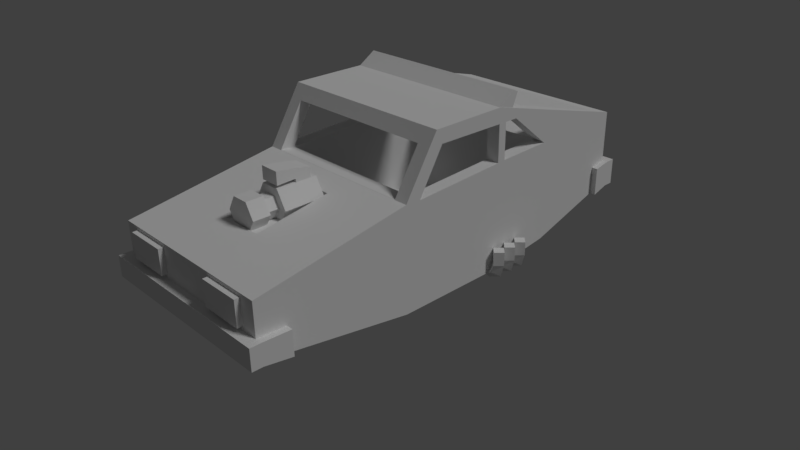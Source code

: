 # Source: v8_interceptor.blend  (saved by Blender 2.78.0; exported with 4.5.12 LTS)
import bpy
from mathutils import Matrix  # noqa: F401  (used for matrix-valued properties, if any)

bpy.ops.wm.read_factory_settings(use_empty=True)
scene = bpy.context.scene
scene.name = 'Scene'

# ---- collections
col_collection_1 = bpy.data.collections.new('Collection 1'); scene.collection.children.link(col_collection_1)

# ---- materials (node trees are filled in below, after node groups)
mat_white = bpy.data.materials.new('white')
mat_white.alpha_threshold = 0.0
mat_white.use_transparent_shadow = False
mat_white.roughness = 0.5
mat_red = bpy.data.materials.new('red')
mat_red.alpha_threshold = 0.0
mat_red.use_transparent_shadow = False
mat_red.diffuse_color = (0.8, 0.0, 0.0, 1.0)
mat_red.roughness = 0.5
mat_material = bpy.data.materials.new('Material')
mat_material.alpha_threshold = 0.0
mat_material.use_transparent_shadow = False
mat_material.roughness = 0.5
mat_material.line_color = (0.0, 0.0, 0.0, 1.0)

# ---- material node trees

# ---- world
world_world = bpy.data.worlds.new('World'); scene.world = world_world
world_world.color = (0.05088, 0.05088, 0.05088)
world_world.use_sun_shadow = False
world_world.sun_shadow_jitter_overblur = 0.0
world_world.cycles.sampling_method = 'MANUAL'

# ---- cameras
cam_camera = bpy.data.cameras.new('Camera')
cam_camera.clip_end = 100.0
cam_camera.lens = 35.0
cam_camera.sensor_width = 32.0
cam_camera.sensor_height = 18.0
cam_camera.ortho_scale = 7.314
cam_camera.dof.focus_distance = 0.0
cam_camera.dof.aperture_fstop = 128.0

# ---- lights
light_lamp = bpy.data.lights.new('Lamp', 'SUN')
light_lamp.transmission_factor = 0.0
light_lamp.cutoff_distance = 30.0
light_lamp.angle = 0.1993
light_lamp.energy = 1.0
light_lamp.shadow_buffer_clip_start = 1.001
light_lamp.shadow_soft_size = 0.1
light_lamp.shadow_cascade_max_distance = 1000.0

# ---- meshes
me_cube_010 = bpy.data.meshes.new('Cube.010')
me_cube_010.from_pydata([(0.446, -2.71, -0.2633), (0.446, -2.71, 0.07231), (0.446, -2.575, -0.2633), (0.446, -2.575, 0.07231), (1.021, -2.71, -0.2633), (1.021, -2.71, 0.07231), (1.021, -2.575, -0.2633), (1.021, -2.575, 0.07231), (-1.021, -2.71, -0.2633), (-1.021, -2.71, 0.07231), (-1.021, -2.575, -0.2633), (-1.021, -2.575, 0.07231), (-0.446, -2.71, -0.2633), (-0.446, -2.71, 0.07231), (-0.446, -2.575, -0.2633), (-0.446, -2.575, 0.07231)], [], [(0, 1, 3, 2), (2, 3, 7, 6), (6, 7, 5, 4), (4, 5, 1, 0), (2, 6, 4, 0), (7, 3, 1, 5), (8, 9, 11, 10), (10, 11, 15, 14), (14, 15, 13, 12), (12, 13, 9, 8), (10, 14, 12, 8), (15, 11, 9, 13)])
_uv = me_cube_010.uv_layers.new(name='UVMap')
_uv.uv.foreach_set('vector', [0.0, 0.0, 0.0, 0.0, 0.0, 0.0, 0.0, 0.0, 0.0, 0.0, 0.0, 0.0, 0.0, 0.0, 0.0, 0.0, 0.0, 0.0, 0.0, 0.0, 0.0, 0.0, 0.0, 0.0, 0.0, 0.0, 0.0, 0.0, 0.0, 0.0, 0.0, 0.0, 0.0, 0.0, 0.0, 0.0, 0.0, 0.0, 0.0, 0.0, 0.0, 0.0, 0.0, 0.0, 0.0, 0.0, 0.0, 0.0, 0.0, 0.0, 0.0, 0.0, 0.0, 0.0, 0.0, 0.0, 0.0, 0.0, 0.0, 0.0, 0.0, 0.0, 0.0, 0.0, 0.0, 0.0, 0.0, 0.0, 0.0, 0.0, 0.0, 0.0, 0.0, 0.0, 0.0, 0.0, 0.0, 0.0, 0.0, 0.0, 0.0, 0.0, 0.0, 0.0, 0.0, 0.0, 0.0, 0.0, 0.0, 0.0, 0.0, 0.0, 0.0, 0.0, 0.0, 0.0])
me_cube_010.materials.append(mat_white)
me_cube_010.use_remesh_preserve_volume = False
me_cube_010.use_remesh_preserve_attributes = False
me_cube_010.use_mirror_vertex_groups = False
me_cube_010.update()
me_cube_009 = bpy.data.meshes.new('Cube.009')
me_cube_009.from_pydata([(-1.066, 3.061, 0.152), (-1.066, 3.061, 0.4368), (-1.066, 3.197, 0.152), (-1.066, 3.197, 0.4368), (-0.6074, 3.061, 0.152), (-0.6074, 3.061, 0.4368), (-0.6074, 3.197, 0.152), (-0.6074, 3.197, 0.4368), (0.6074, 3.061, 0.152), (0.6074, 3.061, 0.4368), (0.6074, 3.197, 0.152), (0.6074, 3.197, 0.4368), (1.066, 3.061, 0.152), (1.066, 3.061, 0.4368), (1.066, 3.197, 0.152), (1.066, 3.197, 0.4368)], [], [(0, 1, 3, 2), (2, 3, 7, 6), (6, 7, 5, 4), (4, 5, 1, 0), (2, 6, 4, 0), (7, 3, 1, 5), (8, 9, 11, 10), (10, 11, 15, 14), (14, 15, 13, 12), (12, 13, 9, 8), (10, 14, 12, 8), (15, 11, 9, 13)])
_uv = me_cube_009.uv_layers.new(name='UVMap')
_uv.uv.foreach_set('vector', [0.0, 0.0, 0.0, 0.0, 0.0, 0.0, 0.0, 0.0, 0.0, 0.0, 0.0, 0.0, 0.0, 0.0, 0.0, 0.0, 0.0, 0.0, 0.0, 0.0, 0.0, 0.0, 0.0, 0.0, 0.0, 0.0, 0.0, 0.0, 0.0, 0.0, 0.0, 0.0, 0.0, 0.0, 0.0, 0.0, 0.0, 0.0, 0.0, 0.0, 0.0, 0.0, 0.0, 0.0, 0.0, 0.0, 0.0, 0.0, 0.0, 0.0, 0.0, 0.0, 0.0, 0.0, 0.0, 0.0, 0.0, 0.0, 0.0, 0.0, 0.0, 0.0, 0.0, 0.0, 0.0, 0.0, 0.0, 0.0, 0.0, 0.0, 0.0, 0.0, 0.0, 0.0, 0.0, 0.0, 0.0, 0.0, 0.0, 0.0, 0.0, 0.0, 0.0, 0.0, 0.0, 0.0, 0.0, 0.0, 0.0, 0.0, 0.0, 0.0, 0.0, 0.0, 0.0, 0.0])
me_cube_009.materials.append(mat_red)
me_cube_009.use_remesh_preserve_volume = False
me_cube_009.use_remesh_preserve_attributes = False
me_cube_009.use_mirror_vertex_groups = False
me_cube_009.update()
me_cube = bpy.data.meshes.new('Cube')
me_cube.from_pydata([(0.2637, -0.9476, 0.3594), (0.2637, -1.498, 0.3594), (0.1318, -0.9476, 0.1311), (0.1318, -1.498, 0.1311), (-0.1318, -0.9476, 0.1311), (-0.1318, -1.498, 0.1311), (-0.2637, -0.9476, 0.3594), (-0.2637, -1.498, 0.3594), (-0.1318, -0.9476, 0.5878), (-0.1318, -1.498, 0.5878), (0.1318, -0.9476, 0.5878), (0.1318, -1.498, 0.5878), (0.07573, -1.498, 0.2283), (0.1515, -1.498, 0.3594), (-0.07573, -1.498, 0.2283), (-0.1515, -1.498, 0.3594), (-0.07573, -1.498, 0.4906), (0.07573, -1.498, 0.4906), (0.07573, -1.669, 0.2283), (0.1515, -1.669, 0.3594), (-0.07573, -1.669, 0.2283), (-0.1515, -1.669, 0.3594), (-0.07573, -1.669, 0.4906), (0.07573, -1.669, 0.4906), (0.1133, -1.669, 0.1632), (0.2266, -1.669, 0.3594), (-0.1133, -1.669, 0.1632), (-0.2266, -1.669, 0.3594), (-0.1133, -1.669, 0.5557), (0.1133, -1.669, 0.5557), (0.1133, -1.902, 0.1632), (0.2266, -1.902, 0.3594), (-0.1133, -1.902, 0.1632), (-0.2266, -1.902, 0.3594), (-0.1133, -1.902, 0.5557), (0.1133, -1.902, 0.5557), (-0.1318, -1.234, 0.5878), (-0.1318, -1.026, 0.5878), (0.1318, -1.026, 0.5878), (0.1318, -1.234, 0.5878), (-0.1318, -1.234, 0.6338), (-0.1318, -1.026, 0.6606), (0.1318, -1.026, 0.6606), (0.1318, -1.234, 0.6338), (-0.1318, -1.234, 0.7583), (-0.1318, -1.026, 0.7193), (0.1318, -1.026, 0.7193), (0.1318, -1.234, 0.7583), (0.1318, -1.492, 0.624), (-0.1318, -1.492, 0.624), (0.1318, -1.492, 0.7949), (-0.1318, -1.492, 0.7949), (-0.2868, -1.913, 0.2144), (-0.2868, -0.9223, 0.2144), (0.2868, -1.913, 0.2144), (0.2868, -0.9223, 0.2144), (-1.23, 0.9148, 1.203), (-1.23, 1.167, 1.363), (-1.23, 1.145, 1.128), (-1.23, 1.23, 1.332), (1.23, 0.9148, 1.203), (1.23, 1.167, 1.363), (1.23, 1.145, 1.128), (1.23, 1.23, 1.332), (-1.049, -0.3744, -0.7029), (-1.049, -0.3744, 0.4505), (-1.049, 1.795, -0.7029), (-1.049, 1.795, 0.5377), (1.049, -0.3744, -0.7029), (1.049, -0.3744, 0.4505), (1.049, 1.795, -0.7029), (1.049, 1.795, 0.5377), (-1.049, -0.03059, 1.02), (-1.049, 1.225, 0.9996), (1.049, 1.225, 0.9996), (1.049, -0.03059, 1.02), (-1.049, 1.337, -0.7029), (-1.049, 0.9284, 0.5119), (1.049, 1.337, -0.7029), (1.049, 0.9284, 0.5119), (-1.049, 0.9254, 1.004), (1.049, 0.9254, 1.004), (-1.049, 1.044, 0.5199), (1.049, 1.536, -0.7029), (-1.049, 1.041, 1.002), (-1.049, 1.536, -0.7029), (1.049, 1.044, 0.5199), (1.049, 1.041, 1.002), (-1.232, -0.5837, -0.9391), (-1.232, -0.5837, 0.4609), (-1.232, 1.85, -0.8282), (-1.232, 1.85, 0.4609), (1.232, -0.5837, -0.9391), (1.232, -0.5837, 0.4609), (1.232, 1.85, -0.8282), (1.232, 1.85, 0.4609), (-1.232, -2.638, -0.5986), (-1.232, -2.638, 0.1205), (1.232, -2.638, 0.1205), (1.232, -2.638, -0.5986), (-1.232, 3.136, 0.4609), (-1.232, 3.136, -0.4365), (1.232, 3.136, -0.4365), (1.232, 3.136, 0.4609), (-1.232, -0.1181, 1.207), (-1.232, 1.85, 0.9561), (1.232, 1.85, 0.9561), (1.232, -0.1181, 1.207), (-1.232, 3.136, 0.6088), (1.232, 3.136, 0.6088), (-1.232, 0.9372, -0.9391), (-1.232, 0.9372, 0.4609), (1.232, 0.9372, -0.9391), (1.232, 0.9372, 0.4609), (-1.232, 0.9372, 1.207), (1.232, 0.9372, 1.207), (-1.232, -0.5837, -0.3891), (-1.232, 1.85, -0.3217), (1.232, 1.85, -0.3217), (1.232, -0.5837, -0.3891), (-1.232, -2.638, -0.3161), (1.232, -2.638, -0.3161), (-1.232, 3.136, -0.08394), (1.232, 3.136, -0.08394), (1.232, 0.9372, -0.3891), (-1.232, 0.9372, -0.3891), (-1.232, -2.26, 0.1832), (1.232, -2.26, 0.1832), (1.232, -2.26, -0.6613), (-1.232, -2.26, -0.6613), (-1.232, -2.26, -0.3295), (1.232, -2.26, -0.3295), (1.232, -2.781, -0.3161), (1.232, -2.781, -0.5986), (-1.232, -2.781, -0.5986), (-1.232, -2.781, -0.3161), (1.327, -2.638, -0.3161), (1.327, -2.638, -0.5986), (-1.327, -2.26, -0.6613), (-1.327, -2.638, -0.5986), (-1.327, -2.638, -0.3161), (-1.327, -2.26, -0.3295), (1.327, -2.26, -0.3295), (1.327, -2.26, -0.6613), (1.327, -2.781, -0.3161), (1.327, -2.781, -0.5986), (-1.327, -2.781, -0.5986), (-1.327, -2.781, -0.3161), (-1.232, 2.905, -0.5066), (1.232, 2.905, -0.5066), (1.232, 2.905, 0.4609), (-1.232, 2.905, 0.4609), (1.232, 2.905, 0.6709), (-1.232, 2.905, 0.6709), (1.232, 2.905, -0.1265), (-1.232, 2.905, -0.1265), (-1.232, 3.265, -0.08394), (-1.232, 3.265, -0.4365), (1.232, 3.265, -0.4365), (1.232, 3.265, -0.08394), (-1.314, 3.136, -0.08394), (-1.314, 3.136, -0.4365), (1.314, 3.136, -0.08394), (1.314, 3.136, -0.4365), (-1.314, 2.905, -0.5066), (1.314, 2.905, -0.1265), (-1.314, 2.905, -0.1265), (1.314, 2.905, -0.5066), (-1.314, 3.265, -0.08394), (-1.314, 3.265, -0.4365), (1.314, 3.265, -0.08394), (1.314, 3.265, -0.4365), (1.232, -0.1522, 0.4609), (1.232, -0.3744, 0.4505), (1.232, 0.9284, 0.5119), (1.232, 0.9254, 1.004), (1.232, -0.3681, 0.4609), (1.232, -0.03059, 1.02), (-1.049, -0.2277, 1.032), (1.049, -0.5827, 0.4626), (1.049, -0.2277, 1.032), (-1.049, -0.5827, 0.4626), (-1.232, -0.3681, 0.4609), (-1.232, -0.3744, 0.4505), (-1.232, 0.9254, 1.004), (-1.232, -0.03059, 1.02), (-1.232, -0.1522, 0.4609), (-1.232, 0.9284, 0.5119), (1.232, 1.041, 1.002), (-1.232, 1.041, 1.002), (-1.232, 1.044, 0.5199), (1.232, 1.044, 0.5199), (1.232, 1.225, 0.9996), (-1.232, 1.225, 0.9996), (1.232, 1.795, 0.5377), (-1.232, 1.795, 0.5377), (-1.049, 1.525, 1.046), (1.049, 1.525, 1.046), (1.049, 2.866, 0.6676), (1.049, 1.85, 0.9561), (-1.049, 2.866, 0.6676), (-1.049, 1.85, 0.9561), (-1.327, 0.8071, -0.802), (-1.327, 0.8071, -0.6161), (-1.42, 0.9, -0.802), (-1.42, 0.9, -0.6161), (-1.327, 0.9929, -0.802), (-1.327, 0.9929, -0.6161), (-1.234, 0.9, -0.802), (-1.234, 0.9, -0.6161), (-1.285, 0.8071, -0.9053), (-1.376, 0.9, -0.9651), (-1.285, 0.9929, -0.9053), (-1.214, 0.9, -0.8456), (-1.188, 0.8071, -0.9531), (-1.188, 0.9, -1.046), (-1.188, 0.9929, -0.9531), (-1.188, 0.9, -0.8601), (-0.7121, 0.8071, -0.8328), (-0.7121, 0.9, -0.9257), (-0.7121, 0.9929, -0.8328), (-0.7121, 0.9, -0.7398), (-1.327, 1.007, -0.802), (-1.327, 1.007, -0.6161), (-1.42, 1.1, -0.802), (-1.42, 1.1, -0.6161), (-1.327, 1.193, -0.802), (-1.327, 1.193, -0.6161), (-1.234, 1.1, -0.802), (-1.234, 1.1, -0.6161), (-1.285, 1.007, -0.9053), (-1.376, 1.1, -0.9651), (-1.285, 1.193, -0.9053), (-1.214, 1.1, -0.8456), (-1.188, 1.007, -0.9531), (-1.188, 1.1, -1.046), (-1.188, 1.193, -0.9531), (-1.188, 1.1, -0.8601), (-0.7121, 1.007, -0.8328), (-0.7121, 1.1, -0.9257), (-0.7121, 1.193, -0.8328), (-0.7121, 1.1, -0.7398), (-1.327, 1.207, -0.802), (-1.327, 1.207, -0.6161), (-1.42, 1.3, -0.802), (-1.42, 1.3, -0.6161), (-1.327, 1.393, -0.802), (-1.327, 1.393, -0.6161), (-1.234, 1.3, -0.802), (-1.234, 1.3, -0.6161), (-1.285, 1.207, -0.9053), (-1.376, 1.3, -0.9651), (-1.285, 1.393, -0.9053), (-1.214, 1.3, -0.8456), (-1.188, 1.207, -0.9531), (-1.188, 1.3, -1.046), (-1.188, 1.393, -0.9531), (-1.188, 1.3, -0.8601), (-0.7121, 1.207, -0.8328), (-0.7121, 1.3, -0.9257), (-0.7121, 1.393, -0.8328), (-0.7121, 1.3, -0.7398), (1.327, 1.393, -0.802), (1.327, 1.393, -0.6161), (1.42, 1.3, -0.802), (1.42, 1.3, -0.6161), (1.327, 1.207, -0.802), (1.327, 1.207, -0.6161), (1.234, 1.3, -0.802), (1.234, 1.3, -0.6161), (1.285, 1.393, -0.9053), (1.376, 1.3, -0.9651), (1.285, 1.207, -0.9053), (1.214, 1.3, -0.8456), (1.188, 1.393, -0.9531), (1.188, 1.3, -1.046), (1.188, 1.207, -0.9531), (1.188, 1.3, -0.8601), (0.7121, 1.393, -0.8328), (0.7121, 1.3, -0.9257), (0.7121, 1.207, -0.8328), (0.7121, 1.3, -0.7398), (1.327, 1.193, -0.802), (1.327, 1.193, -0.6161), (1.42, 1.1, -0.802), (1.42, 1.1, -0.6161), (1.327, 1.007, -0.802), (1.327, 1.007, -0.6161), (1.234, 1.1, -0.802), (1.234, 1.1, -0.6161), (1.285, 1.193, -0.9053), (1.376, 1.1, -0.9651), (1.285, 1.007, -0.9053), (1.214, 1.1, -0.8456), (1.188, 1.193, -0.9531), (1.188, 1.1, -1.046), (1.188, 1.007, -0.9531), (1.188, 1.1, -0.8601), (0.7121, 1.193, -0.8328), (0.7121, 1.1, -0.9257), (0.7121, 1.007, -0.8328), (0.7121, 1.1, -0.7398), (1.327, 0.9929, -0.802), (1.327, 0.9929, -0.6161), (1.42, 0.9, -0.802), (1.42, 0.9, -0.6161), (1.327, 0.8071, -0.802), (1.327, 0.8071, -0.6161), (1.234, 0.9, -0.802), (1.234, 0.9, -0.6161), (1.285, 0.9929, -0.9053), (1.376, 0.9, -0.9651), (1.285, 0.8071, -0.9053), (1.214, 0.9, -0.8456), (1.188, 0.9929, -0.9531), (1.188, 0.9, -1.046), (1.188, 0.8071, -0.9531), (1.188, 0.9, -0.8601), (0.7121, 0.9929, -0.8328), (0.7121, 0.9, -0.9257), (0.7121, 0.8071, -0.8328), (0.7121, 0.9, -0.7398), (-0.2868, -1.913, 0.2406), (0.2868, -1.913, 0.2406), (-0.2868, -1.617, 0.2897), (-0.2868, -0.9223, 0.4048), (0.2868, -0.9223, 0.4048)], [], [(0, 1, 3, 2), (2, 3, 5, 4), (4, 5, 7, 6), (6, 7, 9, 8), (1, 11, 17, 13), (11, 10, 38, 39), (10, 11, 1, 0), (0, 2, 4, 6, 8, 10), (17, 16, 22, 23), (9, 7, 15, 16), (5, 3, 12, 14), (11, 9, 16, 17), (3, 1, 13, 12), (7, 5, 14, 15), (19, 23, 29, 25), (15, 14, 20, 21), (12, 13, 19, 18), (13, 17, 23, 19), (16, 15, 21, 22), (14, 12, 18, 20), (29, 28, 34, 35), (22, 21, 27, 28), (20, 18, 24, 26), (23, 22, 28, 29), (21, 20, 26, 27), (18, 19, 25, 24), (30, 31, 35, 34, 33, 32), (27, 26, 32, 33), (24, 25, 31, 30), (25, 29, 35, 31), (28, 27, 33, 34), (26, 24, 30, 32), (36, 39, 43, 40), (10, 8, 37, 38), (9, 11, 39, 36), (8, 9, 36, 37), (43, 42, 46, 47), (37, 36, 40, 41), (39, 38, 42, 43), (38, 37, 41, 42), (45, 44, 47, 46), (42, 41, 45, 46), (47, 44, 51, 50), (41, 40, 44, 45), (49, 48, 50, 51), (44, 40, 49, 51), (40, 43, 48, 49), (43, 47, 50, 48), (52, 53, 325, 324, 322), (53, 55, 326, 325), (55, 54, 323, 326), (54, 52, 322, 323), (53, 52, 54, 55), (56, 57, 59, 58), (58, 59, 63, 62), (62, 63, 61, 60), (60, 61, 57, 56), (58, 62, 60, 56), (63, 59, 57, 61), (85, 66, 67, 82), (66, 70, 71, 67), (78, 68, 69, 79), (68, 64, 65, 69), (76, 64, 68, 78), (74, 197, 199, 198, 71), (81, 75, 72, 80), (77, 187, 186, 183, 65), (87, 188, 191, 86), (72, 178, 181, 65), (82, 84, 80, 77), (79, 174, 175, 81), (87, 81, 80, 84), (85, 76, 78, 83), (83, 78, 79, 86), (64, 76, 77, 65), (70, 83, 86, 71), (66, 85, 83, 70), (74, 87, 84, 73), (84, 189, 193, 73), (79, 81, 87, 86), (76, 85, 82, 77), (86, 191, 194, 71), (81, 175, 177, 75), (74, 192, 188, 87), (69, 173, 172, 174, 79), (73, 193, 195, 67), (72, 185, 184, 80), (67, 195, 190, 82), (71, 194, 192, 74), (75, 177, 176, 173, 69), (80, 184, 187, 77), (82, 190, 189, 84), (65, 183, 182, 185, 72), (75, 180, 178, 72), (65, 181, 179, 69), (69, 179, 180, 75), (73, 196, 197, 74), (71, 198, 200, 67), (67, 200, 201, 196, 73), (125, 111, 91, 117), (149, 148, 101, 102), (124, 113, 172, 173, 176, 93, 119), (127, 126, 97, 98), (110, 112, 92, 88), (111, 186, 187, 184, 185, 182, 89, 104, 114), (121, 98, 97, 120), (131, 127, 98, 121), (129, 96, 139, 138), (129, 128, 99, 96), (122, 100, 103, 123), (150, 103, 109, 152), (155, 151, 100, 122), (149, 102, 163, 167), (115, 114, 104, 107), (153, 152, 109, 108), (89, 181, 178, 180, 107, 104), (103, 100, 108, 109), (151, 91, 105, 153), (113, 95, 194, 191, 188, 115), (93, 176, 177, 175, 174, 172, 113, 115, 107), (106, 199, 197, 196, 201, 105, 114, 115), (91, 195, 193, 189, 114, 105), (90, 94, 112, 110), (118, 95, 113, 124), (116, 89, 182, 183, 186, 111, 125), (88, 116, 125, 110), (94, 118, 124, 112), (150, 154, 123, 103), (122, 156, 168, 160), (122, 123, 159, 156), (126, 130, 120, 97), (96, 134, 146, 139), (134, 135, 147, 146), (112, 124, 119, 92), (110, 125, 117, 90), (92, 119, 131, 128), (89, 116, 130, 126), (88, 92, 128, 129), (116, 88, 129, 130), (119, 93, 127, 131), (93, 326, 323, 322, 324, 126, 127), (133, 132, 135, 134), (96, 99, 133, 134), (121, 120, 135, 132), (133, 99, 137, 145), (141, 138, 139, 140), (143, 142, 136, 137), (137, 136, 144, 145), (140, 139, 146, 147), (120, 130, 141, 140), (132, 133, 145, 144), (135, 120, 140, 147), (99, 128, 143, 137), (130, 129, 138, 141), (121, 132, 144, 136), (128, 131, 142, 143), (131, 121, 136, 142), (90, 117, 155, 148), (95, 118, 154, 150), (100, 151, 153, 108), (105, 201, 200, 198, 199, 106, 152, 153), (118, 94, 149, 154), (117, 91, 151, 155), (95, 150, 152, 106), (94, 90, 148, 149), (157, 156, 159, 158), (155, 122, 160, 166), (101, 148, 164, 161), (102, 101, 157, 158), (165, 167, 163, 162), (164, 166, 160, 161), (161, 160, 168, 169), (162, 163, 171, 170), (158, 159, 170, 171), (148, 155, 166, 164), (157, 101, 161, 169), (154, 149, 167, 165), (123, 154, 165, 162), (156, 157, 169, 168), (102, 158, 171, 163), (159, 123, 162, 170), (115, 188, 192, 194, 95, 106), (107, 180, 179, 181, 89, 93), (114, 189, 190, 195, 91, 111), (202, 203, 205, 204), (204, 205, 207, 206), (205, 203, 209, 207), (206, 207, 209, 208), (208, 209, 203, 202), (206, 208, 213, 212), (212, 213, 217, 216), (208, 202, 210, 213), (204, 206, 212, 211), (202, 204, 211, 210), (217, 214, 218, 221), (210, 211, 215, 214), (213, 210, 214, 217), (211, 212, 216, 215), (218, 219, 220, 221), (215, 216, 220, 219), (216, 217, 221, 220), (214, 215, 219, 218), (222, 223, 225, 224), (224, 225, 227, 226), (225, 223, 229, 227), (226, 227, 229, 228), (228, 229, 223, 222), (226, 228, 233, 232), (232, 233, 237, 236), (228, 222, 230, 233), (224, 226, 232, 231), (222, 224, 231, 230), (237, 234, 238, 241), (230, 231, 235, 234), (233, 230, 234, 237), (231, 232, 236, 235), (238, 239, 240, 241), (235, 236, 240, 239), (236, 237, 241, 240), (234, 235, 239, 238), (242, 243, 245, 244), (244, 245, 247, 246), (245, 243, 249, 247), (246, 247, 249, 248), (248, 249, 243, 242), (246, 248, 253, 252), (252, 253, 257, 256), (248, 242, 250, 253), (244, 246, 252, 251), (242, 244, 251, 250), (257, 254, 258, 261), (250, 251, 255, 254), (253, 250, 254, 257), (251, 252, 256, 255), (258, 259, 260, 261), (255, 256, 260, 259), (256, 257, 261, 260), (254, 255, 259, 258), (262, 263, 265, 264), (264, 265, 267, 266), (265, 263, 269, 267), (266, 267, 269, 268), (268, 269, 263, 262), (266, 268, 273, 272), (272, 273, 277, 276), (268, 262, 270, 273), (264, 266, 272, 271), (262, 264, 271, 270), (277, 274, 278, 281), (270, 271, 275, 274), (273, 270, 274, 277), (271, 272, 276, 275), (278, 279, 280, 281), (275, 276, 280, 279), (276, 277, 281, 280), (274, 275, 279, 278), (282, 283, 285, 284), (284, 285, 287, 286), (285, 283, 289, 287), (286, 287, 289, 288), (288, 289, 283, 282), (286, 288, 293, 292), (292, 293, 297, 296), (288, 282, 290, 293), (284, 286, 292, 291), (282, 284, 291, 290), (297, 294, 298, 301), (290, 291, 295, 294), (293, 290, 294, 297), (291, 292, 296, 295), (298, 299, 300, 301), (295, 296, 300, 299), (296, 297, 301, 300), (294, 295, 299, 298), (302, 303, 305, 304), (304, 305, 307, 306), (305, 303, 309, 307), (306, 307, 309, 308), (308, 309, 303, 302), (306, 308, 313, 312), (312, 313, 317, 316), (308, 302, 310, 313), (304, 306, 312, 311), (302, 304, 311, 310), (317, 314, 318, 321), (310, 311, 315, 314), (313, 310, 314, 317), (311, 312, 316, 315), (318, 319, 320, 321), (315, 316, 320, 319), (316, 317, 321, 320), (314, 315, 319, 318), (126, 324, 325, 326, 93, 89)])
_uv = me_cube.uv_layers.new(name='UVMap')
_uv.uv.foreach_set('vector', [0.1468, 0.2121, 0.1468, 0.2276, 0.1414, 0.2276, 0.1414, 0.2121, 0.1621, 0.2254, 0.1621, 0.2409, 0.1543, 0.2409, 0.1543, 0.2254, 0.1284, 0.2276, 0.1284, 0.2121, 0.1339, 0.2121, 0.1339, 0.2276, 0.1339, 0.2276, 0.1339, 0.2121, 0.1414, 0.2121, 0.1414, 0.2276, 0.1418, 0.2005, 0.1418, 0.2082, 0.139, 0.2066, 0.139, 0.2021, 0.1699, 0.2254, 0.1699, 0.2408, 0.1699, 0.2387, 0.1699, 0.2328, 0.1543, 0.2121, 0.1543, 0.2276, 0.1468, 0.2276, 0.1468, 0.2121, 0.1485, 0.2121, 0.1418, 0.2082, 0.1418, 0.2005, 0.1485, 0.1966, 0.1553, 0.2005, 0.1553, 0.2082, 0.1471, 0.2435, 0.1427, 0.2435, 0.1427, 0.2387, 0.1471, 0.2387, 0.1351, 0.2121, 0.1284, 0.2082, 0.1312, 0.2066, 0.1351, 0.2088, 0.1284, 0.2005, 0.1351, 0.1966, 0.1351, 0.1999, 0.1312, 0.2021, 0.1418, 0.2082, 0.1351, 0.2121, 0.1351, 0.2088, 0.139, 0.2066, 0.1351, 0.1966, 0.1418, 0.2005, 0.139, 0.2021, 0.1351, 0.1999, 0.1284, 0.2082, 0.1284, 0.2005, 0.1312, 0.2021, 0.1312, 0.2066, 0.1563, 0.2209, 0.1601, 0.2232, 0.1601, 0.2254, 0.1543, 0.2221, 0.1755, 0.2159, 0.1755, 0.219, 0.1707, 0.219, 0.1707, 0.2159, 0.1492, 0.2427, 0.1492, 0.2396, 0.154, 0.2396, 0.154, 0.2427, 0.1492, 0.2396, 0.1492, 0.2353, 0.154, 0.2353, 0.154, 0.2396, 0.1755, 0.2116, 0.1755, 0.2159, 0.1707, 0.2159, 0.1707, 0.2116, 0.1707, 0.219, 0.1752, 0.219, 0.1752, 0.2238, 0.1707, 0.2238, 0.1427, 0.2387, 0.1427, 0.2453, 0.1361, 0.2453, 0.1361, 0.2387, 0.164, 0.2209, 0.164, 0.2165, 0.1659, 0.2154, 0.1659, 0.2221, 0.1601, 0.2143, 0.1563, 0.2165, 0.1543, 0.2154, 0.1601, 0.2121, 0.1601, 0.2232, 0.164, 0.2209, 0.1659, 0.2221, 0.1601, 0.2254, 0.164, 0.2165, 0.1601, 0.2143, 0.1601, 0.2121, 0.1659, 0.2154, 0.1563, 0.2165, 0.1563, 0.2209, 0.1543, 0.2221, 0.1543, 0.2154, 0.1668, 0.2066, 0.161, 0.2099, 0.1553, 0.2066, 0.1553, 0.1999, 0.161, 0.1966, 0.1668, 0.1999, 0.1361, 0.2323, 0.1361, 0.2276, 0.1427, 0.2276, 0.1427, 0.2323, 0.1492, 0.2276, 0.1492, 0.2323, 0.1427, 0.2323, 0.1427, 0.2276, 0.1492, 0.2323, 0.1492, 0.2387, 0.1427, 0.2387, 0.1427, 0.2323, 0.1361, 0.2387, 0.1361, 0.2323, 0.1427, 0.2323, 0.1427, 0.2387, 0.1699, 0.2398, 0.1699, 0.2331, 0.1764, 0.2331, 0.1764, 0.2398, 0.1768, 0.1966, 0.1768, 0.2043, 0.1755, 0.2043, 0.1755, 0.1966, 0.1699, 0.2408, 0.1621, 0.2408, 0.1621, 0.2387, 0.1699, 0.2387, 0.1621, 0.2254, 0.1699, 0.2254, 0.1699, 0.2328, 0.1621, 0.2328, 0.1543, 0.2276, 0.1543, 0.243, 0.1543, 0.2356, 0.1543, 0.2297, 0.1703, 0.2044, 0.1687, 0.2101, 0.1671, 0.2099, 0.1668, 0.2039, 0.1699, 0.2116, 0.1707, 0.2174, 0.1694, 0.2176, 0.1678, 0.2119, 0.1716, 0.2046, 0.1708, 0.2104, 0.1687, 0.2101, 0.1703, 0.2044, 0.1755, 0.1966, 0.1755, 0.2043, 0.1733, 0.2043, 0.1733, 0.1966, 0.1284, 0.2407, 0.1284, 0.2349, 0.1361, 0.2349, 0.1361, 0.2407, 0.1733, 0.1966, 0.1733, 0.2043, 0.1716, 0.2043, 0.1716, 0.1966, 0.1361, 0.2349, 0.1284, 0.2349, 0.1284, 0.2276, 0.1361, 0.2276, 0.1678, 0.2119, 0.1694, 0.2176, 0.1659, 0.2181, 0.1662, 0.2121, 0.1492, 0.2353, 0.1492, 0.2276, 0.1543, 0.2276, 0.1543, 0.2353, 0.1659, 0.2181, 0.1694, 0.2176, 0.1707, 0.2247, 0.1659, 0.2254, 0.1771, 0.2254, 0.1771, 0.2331, 0.1699, 0.2331, 0.1699, 0.2254, 0.1703, 0.2044, 0.1668, 0.2039, 0.1668, 0.1966, 0.1716, 0.1973, 0.156, 0.7811, 0.156, 0.7026, 0.1661, 0.7026, 0.16, 0.7576, 0.1574, 0.7811, 0.156, 0.7356, 0.156, 0.7811, 0.1459, 0.7811, 0.1459, 0.7356, 0.1661, 0.7811, 0.1661, 0.7026, 0.1675, 0.7026, 0.1762, 0.7811, 0.1546, 0.7356, 0.1546, 0.6902, 0.156, 0.6902, 0.156, 0.7356, 0.2066, 0.7026, 0.2066, 0.7811, 0.1762, 0.7811, 0.1762, 0.7026, 0.182, 0.8008, 0.2021, 0.7639, 0.2104, 0.7645, 0.2104, 0.7979, 0.182, 0.8059, 0.1559, 0.8059, 0.1559, 0.7639, 0.182, 0.7639, 0.1514, 0.7754, 0.1514, 0.8087, 0.143, 0.8093, 0.1229, 0.7724, 0.1229, 0.7724, 0.1229, 0.7274, 0.1559, 0.7274, 0.1559, 0.7724, 0.1559, 0.7639, 0.1559, 0.7219, 0.1844, 0.7219, 0.1844, 0.7639, 0.1229, 0.7219, 0.1559, 0.7219, 0.1559, 0.7274, 0.1229, 0.7274, 0.1697, 0.2688, 0.1712, 0.2688, 0.1712, 0.2803, 0.1668, 0.2802, 0.1693, 0.2963, 0.1583, 0.2963, 0.1583, 0.2847, 0.1693, 0.2847, 0.174, 0.2688, 0.1842, 0.2688, 0.1842, 0.2795, 0.1764, 0.2801, 0.1799, 0.2847, 0.1799, 0.2958, 0.1693, 0.2958, 0.1693, 0.2847, 0.196, 0.2862, 0.196, 0.2965, 0.185, 0.2965, 0.185, 0.2862, 0.2015, 0.2601, 0.2026, 0.2616, 0.2026, 0.2637, 0.2026, 0.27, 0.1989, 0.2649, 0.2029, 0.2955, 0.1972, 0.2955, 0.1972, 0.2844, 0.2029, 0.2844, 0.2026, 0.2622, 0.2036, 0.2622, 0.2036, 0.2687, 0.2036, 0.27, 0.2026, 0.27, 0.1494, 0.2916, 0.1504, 0.2916, 0.1504, 0.2961, 0.1494, 0.2961, 0.2036, 0.2622, 0.2048, 0.2625, 0.2048, 0.2682, 0.2036, 0.2679, 0.1668, 0.2802, 0.1667, 0.2847, 0.166, 0.2847, 0.1661, 0.2801, 0.1463, 0.2962, 0.1454, 0.2962, 0.1454, 0.2916, 0.1463, 0.2916, 0.2036, 0.2955, 0.2029, 0.2955, 0.2029, 0.2844, 0.2036, 0.2844, 0.196, 0.285, 0.196, 0.2862, 0.185, 0.2862, 0.185, 0.285, 0.1728, 0.2688, 0.174, 0.2688, 0.1764, 0.2801, 0.1757, 0.2802, 0.1583, 0.2688, 0.1685, 0.2688, 0.1661, 0.2801, 0.1583, 0.2795, 0.1712, 0.2688, 0.1728, 0.2688, 0.1757, 0.2802, 0.1712, 0.2803, 0.196, 0.2834, 0.196, 0.285, 0.185, 0.285, 0.185, 0.2834, 0.2047, 0.2955, 0.2036, 0.2955, 0.2036, 0.2844, 0.2047, 0.2844, 0.2036, 0.2844, 0.2036, 0.2834, 0.2047, 0.2834, 0.2047, 0.2844, 0.1764, 0.2801, 0.1764, 0.2847, 0.1757, 0.2847, 0.1757, 0.2802, 0.1685, 0.2688, 0.1697, 0.2688, 0.1668, 0.2802, 0.1661, 0.2801, 0.1463, 0.2916, 0.1473, 0.2916, 0.1473, 0.2961, 0.1463, 0.2961, 0.2029, 0.2955, 0.2029, 0.2965, 0.1972, 0.2965, 0.1972, 0.2955, 0.2047, 0.2955, 0.2047, 0.2965, 0.2036, 0.2965, 0.2036, 0.2955, 0.1846, 0.2926, 0.1836, 0.2926, 0.1836, 0.2912, 0.1836, 0.2847, 0.1846, 0.2847, 0.1504, 0.2916, 0.1514, 0.2916, 0.1514, 0.2957, 0.1504, 0.2957, 0.1972, 0.2844, 0.1972, 0.2834, 0.2029, 0.2834, 0.2029, 0.2844, 0.1473, 0.2916, 0.1483, 0.2916, 0.1483, 0.2961, 0.1473, 0.2961, 0.1525, 0.2964, 0.1516, 0.2964, 0.1516, 0.2923, 0.1525, 0.2923, 0.2057, 0.2676, 0.2048, 0.2676, 0.2048, 0.2623, 0.2048, 0.2622, 0.2057, 0.2622, 0.2057, 0.2622, 0.2067, 0.2622, 0.2067, 0.2668, 0.2057, 0.2668, 0.1494, 0.2961, 0.1485, 0.2961, 0.1485, 0.2916, 0.1494, 0.2916, 0.1571, 0.2884, 0.158, 0.2884, 0.158, 0.2885, 0.158, 0.2938, 0.1571, 0.2938, 0.1972, 0.2955, 0.196, 0.2955, 0.196, 0.2844, 0.1972, 0.2844, 0.2053, 0.2339, 0.2065, 0.2339, 0.2065, 0.245, 0.2053, 0.245, 0.1559, 0.2887, 0.1571, 0.2884, 0.1571, 0.2941, 0.1559, 0.2944, 0.2047, 0.2844, 0.2064, 0.2844, 0.2064, 0.2955, 0.2047, 0.2955, 0.1463, 0.2769, 0.1463, 0.2707, 0.1573, 0.2707, 0.1573, 0.2769, 0.1799, 0.2898, 0.1836, 0.2847, 0.1836, 0.291, 0.1836, 0.2932, 0.1825, 0.2947, 0.1174, 0.7472, 0.1096, 0.7472, 0.1096, 0.7417, 0.1168, 0.7417, 0.1359, 0.7361, 0.123, 0.7361, 0.123, 0.7347, 0.1359, 0.7347, 0.09761, 0.7555, 0.08976, 0.7555, 0.08976, 0.7489, 0.08986, 0.7476, 0.08976, 0.7476, 0.08976, 0.7463, 0.09761, 0.7463, 0.1325, 0.7834, 0.1325, 0.7703, 0.1348, 0.7703, 0.1348, 0.7834, 0.123, 0.7478, 0.1359, 0.7478, 0.1359, 0.7569, 0.123, 0.7569, 0.1096, 0.7472, 0.1096, 0.7538, 0.1091, 0.7472, 0.1046, 0.7473, 0.1044, 0.753, 0.1096, 0.7551, 0.1096, 0.7564, 0.1027, 0.7535, 0.1027, 0.7472, 0.1364, 0.747, 0.1404, 0.747, 0.1404, 0.7601, 0.1364, 0.7601, 0.09706, 0.7362, 0.09233, 0.7362, 0.0929, 0.7339, 0.09693, 0.7339, 0.123, 0.7671, 0.123, 0.7694, 0.1225, 0.7694, 0.1225, 0.7671, 0.123, 0.7671, 0.1359, 0.7671, 0.1359, 0.7694, 0.123, 0.7694, 0.1428, 0.747, 0.1378, 0.747, 0.1378, 0.7339, 0.1428, 0.7339, 0.08976, 0.7674, 0.08976, 0.7688, 0.0884, 0.7688, 0.08782, 0.7674, 0.115, 0.7353, 0.1096, 0.7353, 0.1096, 0.7339, 0.1146, 0.7339, 0.1359, 0.7361, 0.1359, 0.7347, 0.1364, 0.7347, 0.1364, 0.7361, 0.08287, 0.782, 0.09579, 0.782, 0.09579, 0.7884, 0.08287, 0.7884, 0.09579, 0.7701, 0.08287, 0.7701, 0.08287, 0.7688, 0.09579, 0.7688, 0.1348, 0.7834, 0.1348, 0.7824, 0.1402, 0.7824, 0.1402, 0.7713, 0.1418, 0.7703, 0.1418, 0.7834, 0.1378, 0.7339, 0.1378, 0.747, 0.1364, 0.747, 0.1364, 0.7339, 0.1096, 0.7353, 0.1096, 0.7417, 0.105, 0.7417, 0.1076, 0.7353, 0.08976, 0.7555, 0.08976, 0.761, 0.08905, 0.7607, 0.08922, 0.7561, 0.08477, 0.7561, 0.08287, 0.7555, 0.08976, 0.7463, 0.08976, 0.7476, 0.0846, 0.7496, 0.08475, 0.7554, 0.08929, 0.7554, 0.08976, 0.7489, 0.08976, 0.7555, 0.08287, 0.7555, 0.08287, 0.7491, 0.08287, 0.7765, 0.08383, 0.7765, 0.08383, 0.7785, 0.09483, 0.7785, 0.09483, 0.7765, 0.09579, 0.7765, 0.09579, 0.782, 0.08287, 0.782, 0.1096, 0.7417, 0.1089, 0.742, 0.1046, 0.7454, 0.1046, 0.7466, 0.1027, 0.7472, 0.105, 0.7417, 0.123, 0.7423, 0.1359, 0.7423, 0.1359, 0.7478, 0.123, 0.7478, 0.09699, 0.761, 0.08976, 0.761, 0.08976, 0.7555, 0.09761, 0.7555, 0.1174, 0.7564, 0.1096, 0.7564, 0.1096, 0.7551, 0.1097, 0.7551, 0.1096, 0.7538, 0.1096, 0.7472, 0.1174, 0.7472, 0.1225, 0.7564, 0.1174, 0.7564, 0.1174, 0.7472, 0.1225, 0.7472, 0.1017, 0.761, 0.09699, 0.761, 0.09761, 0.7555, 0.1027, 0.7555, 0.08976, 0.7674, 0.09518, 0.7674, 0.09479, 0.7688, 0.08976, 0.7688, 0.1447, 0.7838, 0.1439, 0.7838, 0.1439, 0.7834, 0.1447, 0.7834, 0.1447, 0.7838, 0.1447, 0.7969, 0.1439, 0.7969, 0.1439, 0.7838, 0.1121, 0.7665, 0.1169, 0.7665, 0.1167, 0.7688, 0.1127, 0.7688, 0.123, 0.7694, 0.123, 0.7703, 0.1225, 0.7703, 0.1225, 0.7694, 0.1437, 0.7606, 0.1463, 0.7606, 0.1463, 0.7611, 0.1437, 0.7611, 0.1027, 0.7555, 0.09761, 0.7555, 0.09761, 0.7463, 0.1027, 0.7463, 0.1225, 0.7472, 0.1174, 0.7472, 0.1168, 0.7417, 0.1215, 0.7417, 0.1027, 0.7463, 0.09761, 0.7463, 0.09706, 0.7362, 0.1001, 0.7362, 0.1096, 0.7564, 0.1174, 0.7564, 0.1169, 0.7665, 0.1121, 0.7665, 0.123, 0.7569, 0.1359, 0.7569, 0.1359, 0.7671, 0.123, 0.7671, 0.1174, 0.7564, 0.1225, 0.7564, 0.1199, 0.7665, 0.1169, 0.7665, 0.09761, 0.7463, 0.08976, 0.7463, 0.09233, 0.7362, 0.09706, 0.7362, 0.1225, 0.7834, 0.1245, 0.7784, 0.1304, 0.7784, 0.1304, 0.7753, 0.1287, 0.7753, 0.1325, 0.7703, 0.1325, 0.7834, 0.1437, 0.7475, 0.1463, 0.7475, 0.1463, 0.7606, 0.1437, 0.7606, 0.123, 0.7694, 0.1359, 0.7694, 0.1359, 0.7703, 0.123, 0.7703, 0.1441, 0.7829, 0.1441, 0.7698, 0.1449, 0.7698, 0.1449, 0.7829, 0.1359, 0.7703, 0.1359, 0.7694, 0.1364, 0.7694, 0.1364, 0.7703, 0.08598, 0.7915, 0.08598, 0.7884, 0.08823, 0.7889, 0.08823, 0.7916, 0.08598, 0.7884, 0.08598, 0.7915, 0.08372, 0.7916, 0.08372, 0.7889, 0.08372, 0.7889, 0.08372, 0.7916, 0.08287, 0.7916, 0.08287, 0.7889, 0.08823, 0.7916, 0.08823, 0.7889, 0.08908, 0.7889, 0.08908, 0.7916, 0.1441, 0.7698, 0.1418, 0.7698, 0.1418, 0.7693, 0.1441, 0.7693, 0.1463, 0.7475, 0.1437, 0.7475, 0.1437, 0.747, 0.1463, 0.747, 0.1449, 0.7698, 0.1441, 0.7698, 0.1441, 0.7693, 0.1449, 0.7693, 0.1359, 0.7694, 0.1359, 0.7671, 0.1364, 0.7671, 0.1364, 0.7694, 0.1222, 0.7719, 0.1222, 0.7749, 0.1217, 0.7749, 0.1217, 0.7719, 0.1441, 0.7829, 0.1449, 0.7829, 0.1449, 0.7834, 0.1441, 0.7834, 0.1217, 0.7719, 0.1217, 0.7688, 0.1222, 0.7688, 0.1222, 0.7719, 0.1418, 0.7829, 0.1441, 0.7829, 0.1441, 0.7834, 0.1418, 0.7834, 0.1215, 0.7417, 0.1168, 0.7417, 0.115, 0.7353, 0.1185, 0.7353, 0.08976, 0.761, 0.09699, 0.761, 0.09518, 0.7674, 0.08976, 0.7674, 0.1096, 0.7339, 0.1096, 0.7353, 0.1076, 0.7353, 0.1082, 0.7339, 0.09579, 0.7765, 0.09483, 0.7765, 0.09483, 0.7707, 0.08383, 0.7707, 0.08383, 0.7765, 0.08287, 0.7765, 0.08287, 0.7701, 0.09579, 0.7701, 0.09699, 0.761, 0.1017, 0.761, 0.09869, 0.7674, 0.09518, 0.7674, 0.1168, 0.7417, 0.1096, 0.7417, 0.1096, 0.7353, 0.115, 0.7353, 0.08976, 0.761, 0.08976, 0.7674, 0.08782, 0.7674, 0.08519, 0.761, 0.1359, 0.7423, 0.123, 0.7423, 0.123, 0.7361, 0.1359, 0.7361, 0.1437, 0.7605, 0.1404, 0.7605, 0.1404, 0.7474, 0.1437, 0.7474, 0.1461, 0.7838, 0.1447, 0.7838, 0.1447, 0.7834, 0.1461, 0.7834, 0.123, 0.7347, 0.123, 0.7361, 0.1226, 0.7361, 0.1226, 0.7347, 0.1359, 0.7347, 0.123, 0.7347, 0.123, 0.7339, 0.1359, 0.7339, 0.09123, 0.7919, 0.09123, 0.7884, 0.0926, 0.789, 0.0926, 0.7923, 0.09123, 0.7884, 0.09123, 0.7919, 0.08985, 0.7923, 0.08985, 0.789, 0.08985, 0.789, 0.08985, 0.7923, 0.08908, 0.7923, 0.08908, 0.789, 0.0926, 0.7923, 0.0926, 0.789, 0.09337, 0.789, 0.09337, 0.7923, 0.1437, 0.7474, 0.1404, 0.7474, 0.1404, 0.747, 0.1437, 0.747, 0.1217, 0.782, 0.1217, 0.7785, 0.1221, 0.7785, 0.1221, 0.782, 0.123, 0.7339, 0.123, 0.7347, 0.1226, 0.7347, 0.1226, 0.7339, 0.1221, 0.7749, 0.1221, 0.7785, 0.1217, 0.7785, 0.1217, 0.7749, 0.1447, 0.7969, 0.1461, 0.7969, 0.1461, 0.7973, 0.1447, 0.7973, 0.1404, 0.7605, 0.1437, 0.7605, 0.1437, 0.7609, 0.1404, 0.7609, 0.1359, 0.7347, 0.1359, 0.7339, 0.1364, 0.7339, 0.1364, 0.7347, 0.1439, 0.7969, 0.1447, 0.7969, 0.1447, 0.7973, 0.1439, 0.7973, 0.08287, 0.7555, 0.08477, 0.7561, 0.08479, 0.7572, 0.08905, 0.7607, 0.08976, 0.761, 0.08519, 0.761, 0.1418, 0.7703, 0.1402, 0.7713, 0.1348, 0.7713, 0.1348, 0.7824, 0.1348, 0.7834, 0.1348, 0.7703, 0.1027, 0.7472, 0.1046, 0.7466, 0.109, 0.7465, 0.1089, 0.742, 0.1096, 0.7417, 0.1096, 0.7472, 0.1507, 0.288, 0.1449, 0.288, 0.1449, 0.2851, 0.1507, 0.2851, 0.1507, 0.2851, 0.1449, 0.2851, 0.1449, 0.2822, 0.1507, 0.2822, 0.1771, 0.2405, 0.1771, 0.237, 0.1805, 0.2358, 0.1805, 0.2393, 0.1507, 0.2764, 0.1449, 0.2764, 0.1449, 0.2735, 0.1507, 0.2735, 0.1507, 0.2735, 0.1449, 0.2735, 0.1449, 0.2706, 0.1507, 0.2706, 0.1699, 0.2651, 0.1717, 0.2682, 0.1706, 0.2687, 0.1675, 0.2662, 0.1675, 0.2662, 0.1706, 0.2687, 0.1702, 0.2695, 0.1662, 0.2691, 0.1771, 0.2814, 0.1754, 0.2845, 0.173, 0.2834, 0.1761, 0.2809, 0.1366, 0.2485, 0.1387, 0.2513, 0.1364, 0.2527, 0.133, 0.25, 0.1241, 0.2678, 0.1219, 0.2706, 0.1183, 0.2691, 0.1218, 0.2664, 0.1757, 0.2801, 0.1717, 0.2805, 0.1731, 0.2655, 0.1771, 0.2651, 0.1218, 0.2664, 0.1183, 0.2691, 0.1168, 0.2632, 0.1209, 0.2634, 0.1761, 0.2809, 0.173, 0.2834, 0.1717, 0.2805, 0.1757, 0.2801, 0.133, 0.25, 0.1364, 0.2527, 0.1355, 0.2557, 0.1314, 0.2559, 0.1565, 0.2788, 0.1565, 0.2747, 0.1606, 0.2747, 0.1606, 0.2788, 0.1314, 0.2559, 0.1355, 0.2557, 0.1387, 0.2705, 0.1346, 0.2706, 0.1662, 0.2691, 0.1702, 0.2695, 0.1717, 0.2845, 0.1676, 0.2842, 0.1209, 0.2634, 0.1168, 0.2632, 0.12, 0.2485, 0.1241, 0.2486, 0.1449, 0.288, 0.139, 0.288, 0.139, 0.2851, 0.1449, 0.2851, 0.1449, 0.2851, 0.139, 0.2851, 0.139, 0.2822, 0.1449, 0.2822, 0.1722, 0.2893, 0.1689, 0.2881, 0.1689, 0.2845, 0.1722, 0.2857, 0.1565, 0.288, 0.1507, 0.288, 0.1507, 0.2851, 0.1565, 0.2851, 0.1565, 0.2851, 0.1507, 0.2851, 0.1507, 0.2822, 0.1565, 0.2822, 0.1314, 0.2706, 0.1332, 0.2737, 0.1322, 0.2742, 0.1291, 0.2717, 0.1291, 0.2717, 0.1322, 0.2742, 0.1318, 0.275, 0.1277, 0.2747, 0.1222, 0.287, 0.1205, 0.29, 0.1181, 0.2889, 0.1212, 0.2865, 0.1439, 0.2263, 0.146, 0.2291, 0.1438, 0.2305, 0.1403, 0.2278, 0.1314, 0.2456, 0.1293, 0.2485, 0.1257, 0.247, 0.1291, 0.2443, 0.1208, 0.2857, 0.1168, 0.286, 0.1182, 0.271, 0.1222, 0.2706, 0.1291, 0.2443, 0.1257, 0.247, 0.1241, 0.2411, 0.1282, 0.2412, 0.1212, 0.2865, 0.1181, 0.2889, 0.1168, 0.286, 0.1208, 0.2857, 0.1403, 0.2278, 0.1438, 0.2305, 0.1428, 0.2336, 0.1387, 0.2337, 0.1606, 0.2706, 0.1606, 0.2747, 0.1565, 0.2747, 0.1565, 0.2706, 0.1387, 0.2337, 0.1428, 0.2336, 0.146, 0.2483, 0.1419, 0.2485, 0.1277, 0.2747, 0.1318, 0.275, 0.1332, 0.29, 0.1291, 0.2897, 0.1282, 0.2412, 0.1241, 0.2411, 0.1273, 0.2263, 0.1314, 0.2264, 0.139, 0.288, 0.1332, 0.288, 0.1332, 0.2851, 0.139, 0.2851, 0.139, 0.2851, 0.1332, 0.2851, 0.1332, 0.2822, 0.139, 0.2822, 0.1722, 0.2893, 0.1722, 0.2857, 0.1756, 0.2845, 0.1756, 0.2881, 0.1565, 0.2764, 0.1507, 0.2764, 0.1507, 0.2735, 0.1565, 0.2735, 0.1565, 0.2735, 0.1507, 0.2735, 0.1507, 0.2706, 0.1565, 0.2706, 0.1699, 0.2263, 0.1717, 0.2294, 0.1706, 0.2299, 0.1675, 0.2274, 0.1675, 0.2274, 0.1706, 0.2299, 0.1702, 0.2307, 0.1662, 0.2303, 0.1662, 0.262, 0.1644, 0.2651, 0.162, 0.264, 0.1651, 0.2615, 0.1219, 0.2263, 0.1241, 0.2291, 0.1218, 0.2305, 0.1183, 0.2278, 0.1533, 0.2456, 0.1512, 0.2485, 0.1476, 0.247, 0.1511, 0.2443, 0.1647, 0.2607, 0.1607, 0.2611, 0.1621, 0.246, 0.1662, 0.2457, 0.1511, 0.2443, 0.1476, 0.247, 0.146, 0.2411, 0.1501, 0.2412, 0.1651, 0.2615, 0.162, 0.264, 0.1607, 0.2611, 0.1647, 0.2607, 0.1183, 0.2278, 0.1218, 0.2305, 0.1209, 0.2336, 0.1168, 0.2337, 0.1606, 0.2829, 0.1606, 0.287, 0.1565, 0.287, 0.1565, 0.2829, 0.1168, 0.2337, 0.1209, 0.2336, 0.1241, 0.2483, 0.12, 0.2485, 0.1662, 0.2303, 0.1702, 0.2307, 0.1717, 0.2457, 0.1676, 0.2454, 0.1501, 0.2412, 0.146, 0.2411, 0.1492, 0.2263, 0.1533, 0.2264, 0.1449, 0.2764, 0.139, 0.2764, 0.139, 0.2735, 0.1449, 0.2735, 0.1449, 0.2735, 0.139, 0.2735, 0.139, 0.2706, 0.1449, 0.2706, 0.1805, 0.231, 0.1771, 0.2298, 0.1771, 0.2263, 0.1805, 0.2275, 0.139, 0.2822, 0.1332, 0.2822, 0.1332, 0.2793, 0.139, 0.2793, 0.139, 0.2793, 0.1332, 0.2793, 0.1332, 0.2764, 0.139, 0.2764, 0.1644, 0.2263, 0.1662, 0.2294, 0.1651, 0.2299, 0.162, 0.2274, 0.162, 0.2274, 0.1651, 0.2299, 0.1647, 0.2307, 0.1607, 0.2303, 0.1662, 0.2814, 0.1644, 0.2845, 0.162, 0.2834, 0.1651, 0.2809, 0.1293, 0.2485, 0.1314, 0.2513, 0.1291, 0.2527, 0.1257, 0.25, 0.1607, 0.2678, 0.1585, 0.2706, 0.1549, 0.2691, 0.1584, 0.2664, 0.1647, 0.2801, 0.1607, 0.2805, 0.1621, 0.2655, 0.1662, 0.2651, 0.1584, 0.2664, 0.1549, 0.2691, 0.1533, 0.2632, 0.1574, 0.2634, 0.1651, 0.2809, 0.162, 0.2834, 0.1607, 0.2805, 0.1647, 0.2801, 0.1257, 0.25, 0.1291, 0.2527, 0.1282, 0.2557, 0.1241, 0.2559, 0.1689, 0.2886, 0.1648, 0.2886, 0.1648, 0.2845, 0.1689, 0.2845, 0.1241, 0.2559, 0.1282, 0.2557, 0.1314, 0.2705, 0.1273, 0.2706, 0.1607, 0.2303, 0.1647, 0.2307, 0.1662, 0.2457, 0.1621, 0.2454, 0.1574, 0.2634, 0.1533, 0.2632, 0.1566, 0.2485, 0.1607, 0.2486, 0.139, 0.2764, 0.1332, 0.2764, 0.1332, 0.2735, 0.139, 0.2735, 0.139, 0.2735, 0.1332, 0.2735, 0.1332, 0.2706, 0.139, 0.2706, 0.1789, 0.2845, 0.1789, 0.2881, 0.1756, 0.2893, 0.1756, 0.2857, 0.1449, 0.2822, 0.139, 0.2822, 0.139, 0.2793, 0.1449, 0.2793, 0.1449, 0.2793, 0.139, 0.2793, 0.139, 0.2764, 0.1449, 0.2764, 0.1754, 0.2263, 0.1771, 0.2294, 0.1761, 0.2299, 0.173, 0.2274, 0.173, 0.2274, 0.1761, 0.2299, 0.1757, 0.2307, 0.1717, 0.2303, 0.1277, 0.287, 0.126, 0.29, 0.1236, 0.2889, 0.1267, 0.2865, 0.1366, 0.2263, 0.1387, 0.2291, 0.1364, 0.2305, 0.133, 0.2278, 0.1533, 0.2678, 0.1512, 0.2706, 0.1476, 0.2691, 0.1511, 0.2664, 0.1263, 0.2857, 0.1222, 0.286, 0.1237, 0.271, 0.1277, 0.2706, 0.1511, 0.2664, 0.1476, 0.2691, 0.146, 0.2632, 0.1501, 0.2634, 0.1267, 0.2865, 0.1236, 0.2889, 0.1222, 0.286, 0.1263, 0.2857, 0.133, 0.2278, 0.1364, 0.2305, 0.1355, 0.2336, 0.1314, 0.2337, 0.1565, 0.2788, 0.1606, 0.2788, 0.1606, 0.2829, 0.1565, 0.2829, 0.1314, 0.2337, 0.1355, 0.2336, 0.1387, 0.2483, 0.1346, 0.2485, 0.1717, 0.2303, 0.1757, 0.2307, 0.1771, 0.2457, 0.1731, 0.2454, 0.1501, 0.2634, 0.146, 0.2632, 0.1492, 0.2485, 0.1533, 0.2486, 0.1565, 0.2764, 0.1565, 0.2822, 0.1536, 0.2822, 0.1536, 0.2764, 0.1536, 0.2764, 0.1536, 0.2822, 0.1507, 0.2822, 0.1507, 0.2764, 0.1771, 0.231, 0.1805, 0.2322, 0.1805, 0.2358, 0.1771, 0.2346, 0.1507, 0.2822, 0.1449, 0.2822, 0.1449, 0.2793, 0.1507, 0.2793, 0.1507, 0.2793, 0.1449, 0.2793, 0.1449, 0.2764, 0.1507, 0.2764, 0.1754, 0.2457, 0.1771, 0.2488, 0.1761, 0.2493, 0.173, 0.2468, 0.173, 0.2468, 0.1761, 0.2493, 0.1757, 0.2501, 0.1717, 0.2497, 0.1717, 0.262, 0.1699, 0.2651, 0.1675, 0.264, 0.1706, 0.2615, 0.1585, 0.2263, 0.1607, 0.2291, 0.1584, 0.2305, 0.1549, 0.2278, 0.146, 0.2678, 0.1439, 0.2706, 0.1403, 0.2691, 0.1438, 0.2664, 0.1702, 0.2607, 0.1662, 0.2611, 0.1676, 0.246, 0.1717, 0.2457, 0.1438, 0.2664, 0.1403, 0.2691, 0.1387, 0.2632, 0.1428, 0.2634, 0.1706, 0.2615, 0.1675, 0.264, 0.1662, 0.2611, 0.1702, 0.2607, 0.1549, 0.2278, 0.1584, 0.2305, 0.1574, 0.2336, 0.1533, 0.2337, 0.1607, 0.2886, 0.1607, 0.2845, 0.1648, 0.2845, 0.1648, 0.2886, 0.1533, 0.2337, 0.1574, 0.2336, 0.1607, 0.2483, 0.1566, 0.2485, 0.1717, 0.2497, 0.1757, 0.2501, 0.1771, 0.2651, 0.1731, 0.2648, 0.1428, 0.2634, 0.1387, 0.2632, 0.1419, 0.2485, 0.146, 0.2486, 0.1325, 0.7703, 0.1287, 0.7753, 0.1245, 0.7753, 0.1245, 0.7784, 0.1225, 0.7834, 0.1225, 0.7703])
me_cube.materials.append(mat_material)
me_cube.use_remesh_preserve_volume = False
me_cube.use_remesh_preserve_attributes = False
me_cube.use_mirror_vertex_groups = False
me_cube.update()

# ---- objects
ob_cube_003 = bpy.data.objects.new('Cube.003', me_cube_010)
ob_cube_001 = bpy.data.objects.new('Cube.001', me_cube_009)
ob_cube = bpy.data.objects.new('Cube', me_cube)
ob_lamp = bpy.data.objects.new('Lamp', light_lamp)
ob_camera = bpy.data.objects.new('Camera', cam_camera)

# ---- transforms, parenting, visibility, modifiers, constraints
ob_cube_003.location = (0.0, 0.0, 0.8391)
ob_cube_003.lock_rotations_4d = False
ob_cube_003.empty_display_type = 'ARROWS'
ob_cube_003.lineart.crease_threshold = 0.0
ob_cube_001.location = (0.0, 0.0, 0.8391)
ob_cube_001.lock_rotations_4d = False
ob_cube_001.empty_display_type = 'ARROWS'
ob_cube_001.lineart.crease_threshold = 0.0
ob_cube.location = (0.0, 0.0, 0.8391)
ob_cube.lock_rotations_4d = False
ob_cube.empty_display_type = 'ARROWS'
ob_cube.lineart.crease_threshold = 0.0
ob_lamp.location = (4.076, 1.005, 5.904)
ob_lamp.rotation_euler = (0.6503, 0.05522, 1.866)
ob_lamp.lock_rotations_4d = False
ob_lamp.empty_display_type = 'ARROWS'
ob_lamp.color = (0.0, 0.0, 0.0, 0.0)
ob_lamp.lineart.crease_threshold = 0.0
ob_camera.location = (7.481, -6.508, 5.344)
ob_camera.rotation_euler = (1.109, 0.01082, 0.8149)
ob_camera.lock_rotations_4d = False
ob_camera.empty_display_type = 'ARROWS'
ob_camera.color = (0.0, 0.0, 0.0, 0.0)
ob_camera.display_type = 'WIRE'
ob_camera.lineart.crease_threshold = 0.0

# ---- collection membership
col_collection_1.objects.link(ob_cube_003)
col_collection_1.objects.link(ob_cube_001)
col_collection_1.objects.link(ob_cube)
col_collection_1.objects.link(ob_lamp)
col_collection_1.objects.link(ob_camera)

# ---- scene / render settings (as saved in the file)
scene.camera = ob_camera
scene.frame_start = 1; scene.frame_end = 250; scene.frame_set(1)
scene.render.engine = 'BLENDER_EEVEE_NEXT'
scene.render.resolution_percentage = 50
scene.render.dither_intensity = 0.0
scene.cycles.use_denoising = False
scene.cycles.samples = 128
scene.cycles.sampling_pattern = 'TABULATED_SOBOL'
scene.cycles.light_sampling_threshold = 0.0
scene.cycles.use_adaptive_sampling = False
scene.cycles.use_light_tree = False
scene.cycles.blur_glossy = 0.0
scene.cycles.sample_clamp_indirect = 0.0
scene.view_settings.view_transform = 'Standard'
bpy.context.view_layer.update()

